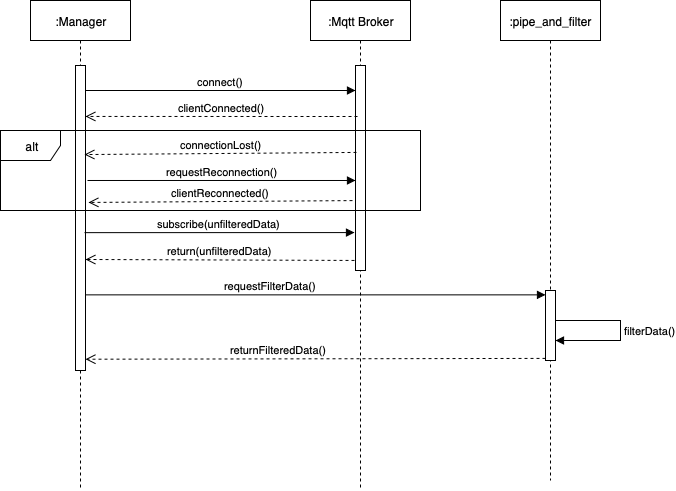

The diagram above was exported from draw.io. Its source (the exported page's mxGraphModel, read from the mxfile embedded in the PNG):
<mxGraphModel dx="946" dy="572" grid="1" gridSize="10" guides="1" tooltips="1" connect="1" arrows="1" fold="1" page="1" pageScale="1" pageWidth="1100" pageHeight="850" background="#ffffff" math="0" shadow="0">
  <root>
    <mxCell id="0" />
    <mxCell id="1" parent="0" />
    <mxCell id="yZ4hKoOH9eTR23ZbfGwH-10" value=":Manager" style="shape=umlLifeline;perimeter=lifelinePerimeter;whiteSpace=wrap;html=1;container=1;collapsible=0;recursiveResize=0;outlineConnect=0;" vertex="1" parent="1">
      <mxGeometry x="110" y="230" width="100" height="490" as="geometry" />
    </mxCell>
    <mxCell id="yZ4hKoOH9eTR23ZbfGwH-13" value="" style="html=1;points=[];perimeter=orthogonalPerimeter;" vertex="1" parent="yZ4hKoOH9eTR23ZbfGwH-10">
      <mxGeometry x="45" y="65" width="10" height="305" as="geometry" />
    </mxCell>
    <mxCell id="yZ4hKoOH9eTR23ZbfGwH-11" value=":Mqtt Broker" style="shape=umlLifeline;perimeter=lifelinePerimeter;whiteSpace=wrap;html=1;container=1;collapsible=0;recursiveResize=0;outlineConnect=0;" vertex="1" parent="1">
      <mxGeometry x="390" y="230" width="100" height="490" as="geometry" />
    </mxCell>
    <mxCell id="yZ4hKoOH9eTR23ZbfGwH-16" value="" style="html=1;points=[];perimeter=orthogonalPerimeter;" vertex="1" parent="yZ4hKoOH9eTR23ZbfGwH-11">
      <mxGeometry x="45" y="65" width="10" height="205" as="geometry" />
    </mxCell>
    <mxCell id="yZ4hKoOH9eTR23ZbfGwH-12" value=":pipe_and_filter" style="shape=umlLifeline;perimeter=lifelinePerimeter;whiteSpace=wrap;html=1;container=1;collapsible=0;recursiveResize=0;outlineConnect=0;" vertex="1" parent="1">
      <mxGeometry x="580" y="230" width="100" height="480" as="geometry" />
    </mxCell>
    <mxCell id="yZ4hKoOH9eTR23ZbfGwH-24" value="" style="html=1;points=[];perimeter=orthogonalPerimeter;" vertex="1" parent="yZ4hKoOH9eTR23ZbfGwH-12">
      <mxGeometry x="45" y="290" width="10" height="70" as="geometry" />
    </mxCell>
    <mxCell id="yZ4hKoOH9eTR23ZbfGwH-17" value="connect()" style="html=1;verticalAlign=bottom;endArrow=block;" edge="1" parent="1" source="yZ4hKoOH9eTR23ZbfGwH-13" target="yZ4hKoOH9eTR23ZbfGwH-16">
      <mxGeometry width="80" relative="1" as="geometry">
        <mxPoint x="220" y="310" as="sourcePoint" />
        <mxPoint x="290" y="310" as="targetPoint" />
        <Array as="points">
          <mxPoint x="280" y="320" />
          <mxPoint x="410" y="320" />
        </Array>
      </mxGeometry>
    </mxCell>
    <mxCell id="yZ4hKoOH9eTR23ZbfGwH-19" value="clientConnected()" style="html=1;verticalAlign=bottom;endArrow=open;dashed=1;endSize=8;entryX=1;entryY=0.167;entryDx=0;entryDy=0;entryPerimeter=0;" edge="1" parent="1" target="yZ4hKoOH9eTR23ZbfGwH-13">
      <mxGeometry relative="1" as="geometry">
        <mxPoint x="437" y="346" as="sourcePoint" />
        <mxPoint x="164" y="360" as="targetPoint" />
        <Array as="points">
          <mxPoint x="400" y="346" />
        </Array>
      </mxGeometry>
    </mxCell>
    <mxCell id="yZ4hKoOH9eTR23ZbfGwH-21" value="return(unfilteredData)" style="html=1;verticalAlign=bottom;endArrow=open;dashed=1;endSize=8;entryX=1;entryY=0.636;entryDx=0;entryDy=0;entryPerimeter=0;exitX=-0.1;exitY=0.951;exitDx=0;exitDy=0;exitPerimeter=0;" edge="1" parent="1" source="yZ4hKoOH9eTR23ZbfGwH-16" target="yZ4hKoOH9eTR23ZbfGwH-13">
      <mxGeometry relative="1" as="geometry">
        <mxPoint x="436" y="423" as="sourcePoint" />
        <mxPoint x="260" y="430" as="targetPoint" />
        <Array as="points" />
      </mxGeometry>
    </mxCell>
    <mxCell id="yZ4hKoOH9eTR23ZbfGwH-22" value="subscribe(unfilteredData)" style="html=1;verticalAlign=bottom;endArrow=block;entryX=-0.1;entryY=0.815;entryDx=0;entryDy=0;entryPerimeter=0;exitX=0.9;exitY=0.548;exitDx=0;exitDy=0;exitPerimeter=0;" edge="1" parent="1" source="yZ4hKoOH9eTR23ZbfGwH-13" target="yZ4hKoOH9eTR23ZbfGwH-16">
      <mxGeometry width="80" relative="1" as="geometry">
        <mxPoint x="160" y="439" as="sourcePoint" />
        <mxPoint x="440" y="420" as="targetPoint" />
        <Array as="points" />
      </mxGeometry>
    </mxCell>
    <mxCell id="yZ4hKoOH9eTR23ZbfGwH-25" value="returnFilteredData()" style="html=1;verticalAlign=bottom;endArrow=open;dashed=1;endSize=8;entryX=1;entryY=0.963;entryDx=0;entryDy=0;entryPerimeter=0;exitX=0;exitY=0.97;exitDx=0;exitDy=0;exitPerimeter=0;" edge="1" parent="1" source="yZ4hKoOH9eTR23ZbfGwH-24" target="yZ4hKoOH9eTR23ZbfGwH-13">
      <mxGeometry x="0.1605" relative="1" as="geometry">
        <mxPoint x="620" y="510" as="sourcePoint" />
        <mxPoint x="220" y="510" as="targetPoint" />
        <mxPoint as="offset" />
      </mxGeometry>
    </mxCell>
    <mxCell id="yZ4hKoOH9eTR23ZbfGwH-40" value="connectionLost()" style="html=1;verticalAlign=bottom;endArrow=open;dashed=1;endSize=8;entryX=0.9;entryY=0.292;entryDx=0;entryDy=0;entryPerimeter=0;exitX=0.1;exitY=0.424;exitDx=0;exitDy=0;exitPerimeter=0;" edge="1" parent="1" source="yZ4hKoOH9eTR23ZbfGwH-16" target="yZ4hKoOH9eTR23ZbfGwH-13">
      <mxGeometry relative="1" as="geometry">
        <mxPoint x="430" y="390" as="sourcePoint" />
        <mxPoint x="170" y="390" as="targetPoint" />
      </mxGeometry>
    </mxCell>
    <mxCell id="yZ4hKoOH9eTR23ZbfGwH-23" value="requestFilterData()" style="html=1;verticalAlign=bottom;endArrow=block;exitX=1;exitY=0.752;exitDx=0;exitDy=0;exitPerimeter=0;" edge="1" parent="1" source="yZ4hKoOH9eTR23ZbfGwH-13" target="yZ4hKoOH9eTR23ZbfGwH-24">
      <mxGeometry x="-0.1951" width="80" relative="1" as="geometry">
        <mxPoint x="165" y="460" as="sourcePoint" />
        <mxPoint x="540" y="460" as="targetPoint" />
        <Array as="points" />
        <mxPoint as="offset" />
      </mxGeometry>
    </mxCell>
    <mxCell id="yZ4hKoOH9eTR23ZbfGwH-27" value="filterData()" style="edgeStyle=orthogonalEdgeStyle;html=1;align=left;spacingLeft=2;endArrow=block;rounded=0;" edge="1" parent="1">
      <mxGeometry relative="1" as="geometry">
        <mxPoint x="635" y="550" as="sourcePoint" />
        <Array as="points">
          <mxPoint x="700" y="550" />
          <mxPoint x="700" y="570" />
        </Array>
        <mxPoint x="635" y="570" as="targetPoint" />
      </mxGeometry>
    </mxCell>
    <mxCell id="yZ4hKoOH9eTR23ZbfGwH-44" value="requestReconnection()" style="html=1;verticalAlign=bottom;endArrow=block;exitX=1.2;exitY=0.377;exitDx=0;exitDy=0;exitPerimeter=0;" edge="1" parent="1" source="yZ4hKoOH9eTR23ZbfGwH-13" target="yZ4hKoOH9eTR23ZbfGwH-16">
      <mxGeometry width="80" relative="1" as="geometry">
        <mxPoint x="170" y="410" as="sourcePoint" />
        <mxPoint x="240" y="410" as="targetPoint" />
      </mxGeometry>
    </mxCell>
    <mxCell id="yZ4hKoOH9eTR23ZbfGwH-45" value="clientReconnected()" style="html=1;verticalAlign=bottom;endArrow=open;dashed=1;endSize=8;entryX=1.3;entryY=0.449;entryDx=0;entryDy=0;entryPerimeter=0;exitX=-0.3;exitY=0.659;exitDx=0;exitDy=0;exitPerimeter=0;" edge="1" parent="1" source="yZ4hKoOH9eTR23ZbfGwH-16" target="yZ4hKoOH9eTR23ZbfGwH-13">
      <mxGeometry relative="1" as="geometry">
        <mxPoint x="380" y="430" as="sourcePoint" />
        <mxPoint x="300" y="430" as="targetPoint" />
      </mxGeometry>
    </mxCell>
    <mxCell id="yZ4hKoOH9eTR23ZbfGwH-46" value="alt" style="shape=umlFrame;whiteSpace=wrap;html=1;" vertex="1" parent="1">
      <mxGeometry x="80" y="360" width="420" height="80" as="geometry" />
    </mxCell>
  </root>
</mxGraphModel>